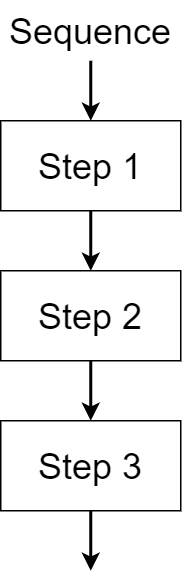

The diagram above was exported from draw.io. Its source (the exported page's mxGraphModel, read from the mxfile embedded in the PNG):
<mxGraphModel dx="1408" dy="808" grid="1" gridSize="10" guides="1" tooltips="1" connect="1" arrows="1" fold="1" page="1" pageScale="1" pageWidth="850" pageHeight="1100" math="0" shadow="0">
  <root>
    <mxCell id="0" />
    <mxCell id="1" parent="0" />
    <mxCell id="dJdHip7mCg692apWJ1tC-11" value="" style="edgeStyle=orthogonalEdgeStyle;rounded=0;orthogonalLoop=1;jettySize=auto;html=1;strokeWidth=2;fontSize=24;" parent="1" source="dJdHip7mCg692apWJ1tC-1" target="dJdHip7mCg692apWJ1tC-10" edge="1">
      <mxGeometry relative="1" as="geometry" />
    </mxCell>
    <mxCell id="dJdHip7mCg692apWJ1tC-1" value="Step 1" style="rounded=0;whiteSpace=wrap;html=1;fontSize=24;" parent="1" vertex="1">
      <mxGeometry x="240" y="120" width="120" height="60" as="geometry" />
    </mxCell>
    <mxCell id="dJdHip7mCg692apWJ1tC-13" value="" style="edgeStyle=orthogonalEdgeStyle;rounded=0;orthogonalLoop=1;jettySize=auto;html=1;strokeWidth=2;fontSize=24;" parent="1" source="dJdHip7mCg692apWJ1tC-10" target="dJdHip7mCg692apWJ1tC-12" edge="1">
      <mxGeometry relative="1" as="geometry" />
    </mxCell>
    <mxCell id="dJdHip7mCg692apWJ1tC-10" value="Step 2" style="rounded=0;whiteSpace=wrap;html=1;fontSize=24;" parent="1" vertex="1">
      <mxGeometry x="240" y="220" width="120" height="60" as="geometry" />
    </mxCell>
    <mxCell id="dJdHip7mCg692apWJ1tC-15" value="" style="edgeStyle=orthogonalEdgeStyle;rounded=0;orthogonalLoop=1;jettySize=auto;html=1;strokeWidth=2;fontSize=24;" parent="1" source="dJdHip7mCg692apWJ1tC-12" edge="1">
      <mxGeometry relative="1" as="geometry">
        <mxPoint x="300" y="420" as="targetPoint" />
      </mxGeometry>
    </mxCell>
    <mxCell id="dJdHip7mCg692apWJ1tC-12" value="Step 3" style="rounded=0;whiteSpace=wrap;html=1;fontSize=24;" parent="1" vertex="1">
      <mxGeometry x="240" y="320" width="120" height="60" as="geometry" />
    </mxCell>
    <mxCell id="dJdHip7mCg692apWJ1tC-3" style="edgeStyle=orthogonalEdgeStyle;rounded=0;orthogonalLoop=1;jettySize=auto;html=1;exitX=0.5;exitY=1;exitDx=0;exitDy=0;entryX=0.5;entryY=0;entryDx=0;entryDy=0;fontSize=24;strokeWidth=2;" parent="1" source="dJdHip7mCg692apWJ1tC-2" target="dJdHip7mCg692apWJ1tC-1" edge="1">
      <mxGeometry relative="1" as="geometry" />
    </mxCell>
    <mxCell id="dJdHip7mCg692apWJ1tC-2" value="Sequence" style="text;html=1;strokeColor=none;fillColor=none;align=center;verticalAlign=middle;whiteSpace=wrap;rounded=0;fontSize=24;" parent="1" vertex="1">
      <mxGeometry x="240" y="40" width="120" height="40" as="geometry" />
    </mxCell>
  </root>
</mxGraphModel>